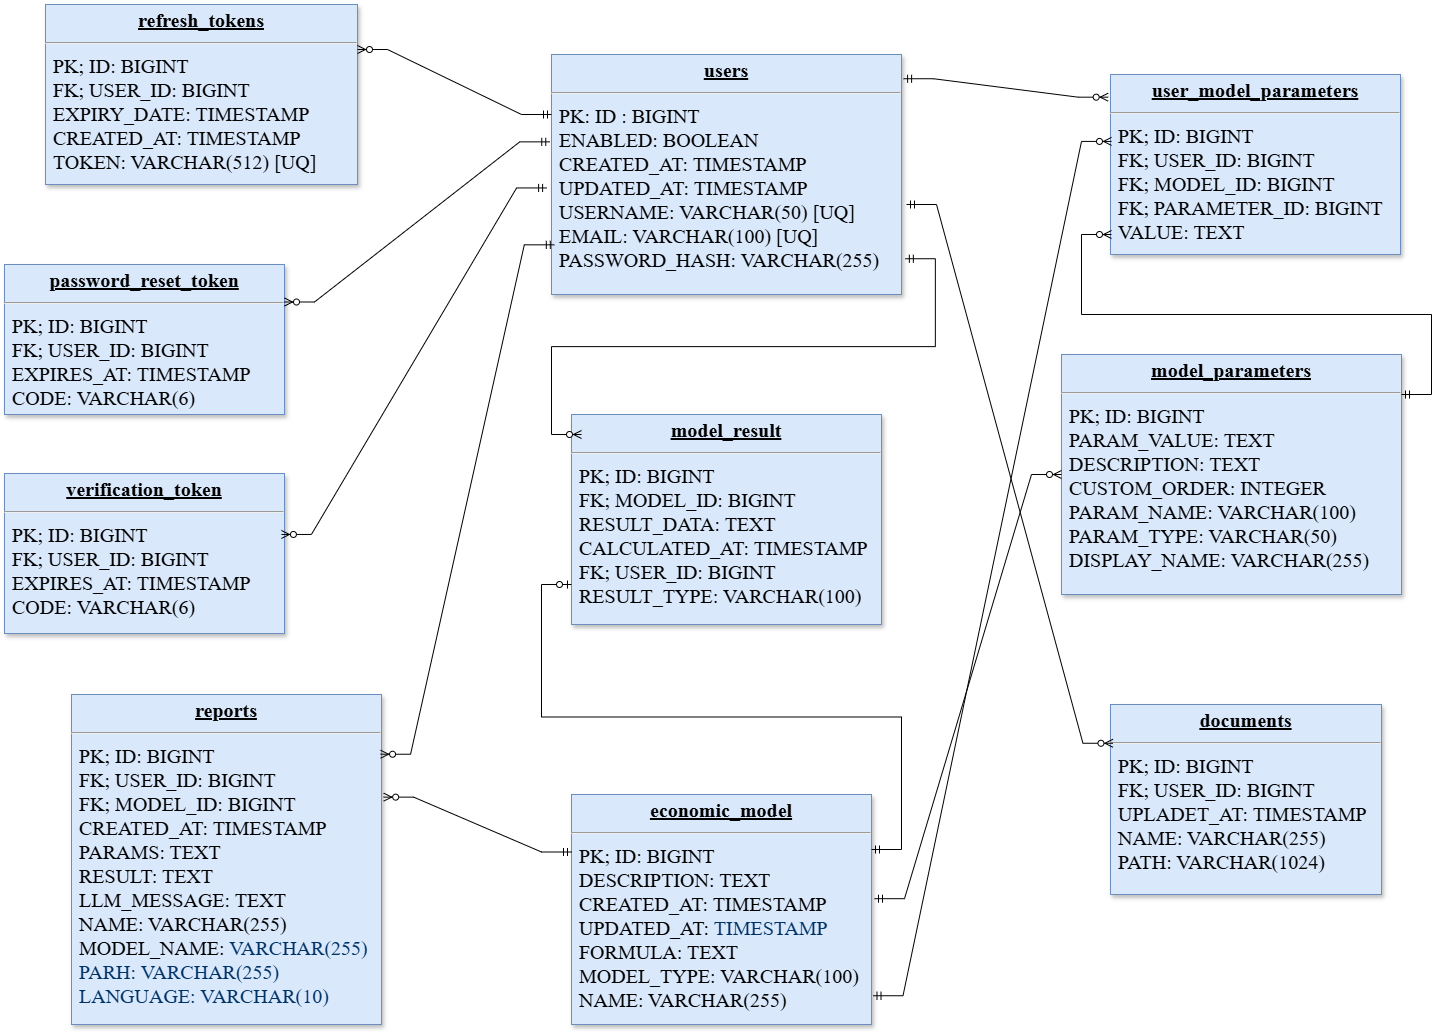

The diagram above was exported from draw.io. Its source (the exported page's mxGraphModel, read from the mxfile embedded in the PNG):
<mxGraphModel dx="2037" dy="1073" grid="1" gridSize="10" guides="1" tooltips="1" connect="1" arrows="1" fold="1" page="1" pageScale="1" pageWidth="826" pageHeight="1169" background="none" math="0" shadow="0">
  <root>
    <mxCell id="0" />
    <mxCell id="1" parent="0" />
    <mxCell id="22" value="&lt;p style=&quot;margin: 0px; margin-top: 4px; text-align: center; text-decoration: underline;&quot;&gt;&lt;strong&gt;users&lt;/strong&gt;&lt;/p&gt;&lt;hr&gt;&lt;p style=&quot;margin: 0px; margin-left: 8px;&quot;&gt;PK: ID : BIGINT&lt;/p&gt;&lt;p style=&quot;margin: 0px; margin-left: 8px;&quot;&gt;ENABLED: BOOLEAN&lt;/p&gt;&lt;p style=&quot;margin: 0px; margin-left: 8px;&quot;&gt;CREATED_AT: TIMESTAMP&lt;/p&gt;&lt;p style=&quot;margin: 0px; margin-left: 8px;&quot;&gt;UPDATED_AT: TIMESTAMP&lt;/p&gt;&lt;p style=&quot;margin: 0px; margin-left: 8px;&quot;&gt;USERNAME: VARCHAR(50) [UQ]&lt;/p&gt;&lt;p style=&quot;margin: 0px; margin-left: 8px;&quot;&gt;EMAIL: VARCHAR(100) [UQ]&lt;/p&gt;&lt;p style=&quot;margin: 0px; margin-left: 8px;&quot;&gt;PASSWORD_HASH: VARCHAR(255)&lt;/p&gt;&lt;p style=&quot;margin: 0px; margin-left: 8px;&quot;&gt;&lt;br&gt;&lt;/p&gt;" style="verticalAlign=top;align=left;overflow=fill;fontSize=20;fontFamily=Times New Roman;html=1;strokeColor=#6c8ebf;shadow=1;fillColor=#dae8fc;" parent="1" vertex="1">
      <mxGeometry x="680" y="70" width="350" height="240" as="geometry" />
    </mxCell>
    <mxCell id="26" value="&lt;p style=&quot;margin: 0px; margin-top: 4px; text-align: center; text-decoration: underline;&quot;&gt;&lt;b&gt;user_model_parameters&lt;/b&gt;&lt;/p&gt;&lt;hr&gt;&lt;p style=&quot;margin: 0px; margin-left: 8px;&quot;&gt;PK; ID: BIGINT&lt;/p&gt;&lt;p style=&quot;margin: 0px; margin-left: 8px;&quot;&gt;FK; USER_ID: BIGINT&lt;/p&gt;&lt;p style=&quot;margin: 0px; margin-left: 8px;&quot;&gt;FK; MODEL_ID: BIGINT&lt;/p&gt;&lt;p style=&quot;margin: 0px; margin-left: 8px;&quot;&gt;FK; PARAMETER_ID: BIGINT&lt;/p&gt;&lt;p style=&quot;margin: 0px; margin-left: 8px;&quot;&gt;VALUE: TEXT&lt;/p&gt;" style="verticalAlign=top;align=left;overflow=fill;fontSize=20;fontFamily=Times New Roman;html=1;strokeColor=#6c8ebf;shadow=1;fillColor=#dae8fc;" parent="1" vertex="1">
      <mxGeometry x="1239" y="90" width="290" height="180" as="geometry" />
    </mxCell>
    <mxCell id="27" value="&lt;p style=&quot;margin: 0px; margin-top: 4px; text-align: center; text-decoration: underline;&quot;&gt;&lt;strong&gt;reports&lt;/strong&gt;&lt;/p&gt;&lt;hr&gt;&lt;p style=&quot;margin: 0px; margin-left: 8px;&quot;&gt;PK; ID: BIGINT&lt;/p&gt;&lt;p style=&quot;margin: 0px; margin-left: 8px;&quot;&gt;FK; USER_ID: BIGINT&lt;/p&gt;&lt;p style=&quot;margin: 0px; margin-left: 8px;&quot;&gt;FK; MODEL_ID: BIGINT&lt;/p&gt;&lt;p style=&quot;margin: 0px; margin-left: 8px;&quot;&gt;CREATED_AT: TIMESTAMP&lt;/p&gt;&lt;p style=&quot;margin: 0px; margin-left: 8px;&quot;&gt;PARAMS: TEXT&lt;/p&gt;&lt;p style=&quot;margin: 0px; margin-left: 8px;&quot;&gt;RESULT: TEXT&lt;/p&gt;&lt;p style=&quot;margin: 0px; margin-left: 8px;&quot;&gt;LLM_MESSAGE: TEXT&lt;/p&gt;&lt;p style=&quot;margin: 0px; margin-left: 8px;&quot;&gt;NAME: VARCHAR(255)&lt;/p&gt;&lt;p style=&quot;margin: 0px; margin-left: 8px;&quot;&gt;MODEL_NAME:&amp;nbsp;&lt;span style=&quot;background-color: transparent; color: light-dark(rgb(0, 51, 102), rgb(161, 205, 249));&quot;&gt;VARCHAR(255)&lt;/span&gt;&lt;/p&gt;&lt;p style=&quot;margin: 0px; margin-left: 8px;&quot;&gt;&lt;span style=&quot;background-color: transparent; color: light-dark(rgb(0, 51, 102), rgb(161, 205, 249));&quot;&gt;PARH:&amp;nbsp;&lt;/span&gt;&lt;span style=&quot;background-color: transparent; color: light-dark(rgb(0, 51, 102), rgb(161, 205, 249));&quot;&gt;VARCHAR(255)&lt;/span&gt;&lt;/p&gt;&lt;p style=&quot;margin: 0px; margin-left: 8px;&quot;&gt;&lt;span style=&quot;background-color: transparent; color: light-dark(rgb(0, 51, 102), rgb(161, 205, 249));&quot;&gt;LANGUAGE: VARCHAR(10)&lt;/span&gt;&lt;/p&gt;" style="verticalAlign=top;align=left;overflow=fill;fontSize=20;fontFamily=Times New Roman;html=1;strokeColor=#6c8ebf;shadow=1;fillColor=#dae8fc;" parent="1" vertex="1">
      <mxGeometry x="200" y="710" width="310" height="330" as="geometry" />
    </mxCell>
    <mxCell id="28" value="&lt;p style=&quot;margin: 0px; margin-top: 4px; text-align: center; text-decoration: underline;&quot;&gt;&lt;strong&gt;documents&lt;/strong&gt;&lt;/p&gt;&lt;hr&gt;&lt;p style=&quot;margin: 0px; margin-left: 8px;&quot;&gt;PK; ID: BIGINT&lt;/p&gt;&lt;p style=&quot;margin: 0px; margin-left: 8px;&quot;&gt;FK; USER_ID: BIGINT&lt;/p&gt;&lt;p style=&quot;margin: 0px; margin-left: 8px;&quot;&gt;UPLADET_AT: TIMESTAMP&lt;/p&gt;&lt;p style=&quot;margin: 0px; margin-left: 8px;&quot;&gt;NAME: VARCHAR(255)&lt;/p&gt;&lt;p style=&quot;margin: 0px; margin-left: 8px;&quot;&gt;PATH: VARCHAR(1024)&lt;/p&gt;&lt;p style=&quot;margin: 0px; margin-left: 8px;&quot;&gt;&lt;br&gt;&lt;/p&gt;" style="verticalAlign=top;align=left;overflow=fill;fontSize=20;fontFamily=Times New Roman;html=1;strokeColor=#6c8ebf;shadow=1;fillColor=#dae8fc;" parent="1" vertex="1">
      <mxGeometry x="1239" y="720" width="271" height="190" as="geometry" />
    </mxCell>
    <mxCell id="30" value="&lt;p style=&quot;margin: 0px; margin-top: 4px; text-align: center; text-decoration: underline;&quot;&gt;&lt;strong&gt;economic_model&lt;/strong&gt;&lt;/p&gt;&lt;hr&gt;&lt;p style=&quot;margin: 0px; margin-left: 8px;&quot;&gt;PK; ID: BIGINT&lt;/p&gt;&lt;p style=&quot;margin: 0px; margin-left: 8px;&quot;&gt;DESCRIPTION: TEXT&lt;/p&gt;&lt;p style=&quot;margin: 0px; margin-left: 8px;&quot;&gt;CREATED_AT: TIMESTAMP&lt;/p&gt;&lt;p style=&quot;margin: 0px; margin-left: 8px;&quot;&gt;UPDATED_AT:&amp;nbsp;&lt;span style=&quot;background-color: transparent; color: light-dark(rgb(0, 51, 102), rgb(161, 205, 249));&quot;&gt;TIMESTAMP&lt;/span&gt;&lt;/p&gt;&lt;p style=&quot;margin: 0px; margin-left: 8px;&quot;&gt;FORMULA: TEXT&lt;/p&gt;&lt;p style=&quot;margin: 0px; margin-left: 8px;&quot;&gt;MODEL_TYPE: VARCHAR(100)&lt;/p&gt;&lt;p style=&quot;margin: 0px; margin-left: 8px;&quot;&gt;NAME: VARCHAR(255)&lt;/p&gt;" style="verticalAlign=top;align=left;overflow=fill;fontSize=20;fontFamily=Times New Roman;html=1;strokeColor=#6c8ebf;shadow=1;fillColor=#dae8fc;" parent="1" vertex="1">
      <mxGeometry x="700" y="810" width="300" height="230" as="geometry" />
    </mxCell>
    <mxCell id="31" value="&lt;p style=&quot;margin: 0px; margin-top: 4px; text-align: center; text-decoration: underline;&quot;&gt;&lt;strong&gt;refresh_tokens&lt;/strong&gt;&lt;/p&gt;&lt;hr&gt;&lt;p style=&quot;margin: 0px; margin-left: 8px;&quot;&gt;PK; ID: BIGINT&lt;/p&gt;&lt;p style=&quot;margin: 0px; margin-left: 8px;&quot;&gt;FK; USER_ID: BIGINT&lt;/p&gt;&lt;p style=&quot;margin: 0px; margin-left: 8px;&quot;&gt;EXPIRY_DATE: TIMESTAMP&lt;/p&gt;&lt;p style=&quot;margin: 0px; margin-left: 8px;&quot;&gt;CREATED_AT: TIMESTAMP&lt;/p&gt;&lt;p style=&quot;margin: 0px; margin-left: 8px;&quot;&gt;TOKEN: VARCHAR(512) [UQ]&lt;/p&gt;" style="verticalAlign=top;align=left;overflow=fill;fontSize=20;fontFamily=Times New Roman;html=1;strokeColor=#6c8ebf;shadow=1;fillColor=#dae8fc;" parent="1" vertex="1">
      <mxGeometry x="174" y="20" width="312" height="180" as="geometry" />
    </mxCell>
    <mxCell id="32" value="&lt;p style=&quot;margin: 0px; margin-top: 4px; text-align: center; text-decoration: underline;&quot;&gt;&lt;strong&gt;model_result&lt;/strong&gt;&lt;/p&gt;&lt;hr&gt;&lt;p style=&quot;margin: 0px; margin-left: 8px;&quot;&gt;PK; ID: BIGINT&lt;/p&gt;&lt;p style=&quot;margin: 0px; margin-left: 8px;&quot;&gt;FK; MODEL_ID: BIGINT&lt;/p&gt;&lt;p style=&quot;margin: 0px; margin-left: 8px;&quot;&gt;RESULT_DATA: TEXT&lt;/p&gt;&lt;p style=&quot;margin: 0px; margin-left: 8px;&quot;&gt;CALCULATED_AT: TIMESTAMP&lt;/p&gt;&lt;p style=&quot;margin: 0px; margin-left: 8px;&quot;&gt;FK; USER_ID: BIGINT&lt;/p&gt;&lt;p style=&quot;margin: 0px; margin-left: 8px;&quot;&gt;RESULT_TYPE: VARCHAR(100)&lt;/p&gt;" style="verticalAlign=top;align=left;overflow=fill;fontSize=20;fontFamily=Times New Roman;html=1;strokeColor=#6c8ebf;shadow=1;fillColor=#dae8fc;" parent="1" vertex="1">
      <mxGeometry x="700" y="430" width="310" height="210" as="geometry" />
    </mxCell>
    <mxCell id="33" value="&lt;p style=&quot;margin: 0px; margin-top: 4px; text-align: center; text-decoration: underline;&quot;&gt;&lt;strong&gt;verification_token&lt;/strong&gt;&lt;/p&gt;&lt;hr&gt;&lt;p style=&quot;margin: 0px; margin-left: 8px;&quot;&gt;PK; ID: BIGINT&lt;/p&gt;&lt;p style=&quot;margin: 0px; margin-left: 8px;&quot;&gt;FK; USER_ID: BIGINT&lt;/p&gt;&lt;p style=&quot;margin: 0px; margin-left: 8px;&quot;&gt;EXPIRES_AT: TIMESTAMP&lt;/p&gt;&lt;p style=&quot;margin: 0px; margin-left: 8px;&quot;&gt;CODE: VARCHAR(6)&lt;/p&gt;" style="verticalAlign=top;align=left;overflow=fill;fontSize=20;fontFamily=Times New Roman;html=1;strokeColor=#6c8ebf;shadow=1;fillColor=#dae8fc;" parent="1" vertex="1">
      <mxGeometry x="133" y="489" width="280" height="160" as="geometry" />
    </mxCell>
    <mxCell id="34" value="&lt;p style=&quot;margin: 0px ; margin-top: 4px ; text-align: center ; text-decoration: underline&quot;&gt;&lt;b&gt;password_reset_token&lt;/b&gt;&lt;/p&gt;&lt;hr&gt;&lt;p style=&quot;margin: 0px ; margin-left: 8px&quot;&gt;PK; ID: BIGINT&lt;/p&gt;&lt;p style=&quot;margin: 0px ; margin-left: 8px&quot;&gt;FK; USER_ID: BIGINT&lt;/p&gt;&lt;p style=&quot;margin: 0px ; margin-left: 8px&quot;&gt;EXPIRES_AT: TIMESTAMP&lt;/p&gt;&lt;p style=&quot;margin: 0px ; margin-left: 8px&quot;&gt;CODE: VARCHAR(6)&lt;/p&gt;" style="verticalAlign=top;align=left;overflow=fill;fontSize=20;fontFamily=Times New Roman;html=1;strokeColor=#6c8ebf;shadow=1;fillColor=#dae8fc;" parent="1" vertex="1">
      <mxGeometry x="133" y="280" width="280" height="150" as="geometry" />
    </mxCell>
    <mxCell id="35" value="&lt;p style=&quot;margin: 0px; margin-top: 4px; text-align: center; text-decoration: underline;&quot;&gt;&lt;strong&gt;model_parameters&lt;/strong&gt;&lt;/p&gt;&lt;hr&gt;&lt;p style=&quot;margin: 0px; margin-left: 8px;&quot;&gt;PK; ID: BIGINT&lt;/p&gt;&lt;p style=&quot;margin: 0px; margin-left: 8px;&quot;&gt;PARAM_VALUE: TEXT&lt;/p&gt;&lt;p style=&quot;margin: 0px; margin-left: 8px;&quot;&gt;DESCRIPTION: TEXT&lt;/p&gt;&lt;p style=&quot;margin: 0px; margin-left: 8px;&quot;&gt;CUSTOM_ORDER: INTEGER&lt;/p&gt;&lt;p style=&quot;margin: 0px; margin-left: 8px;&quot;&gt;PARAM_NAME: VARCHAR(100)&lt;/p&gt;&lt;p style=&quot;margin: 0px; margin-left: 8px;&quot;&gt;PARAM_TYPE: VARCHAR(50)&lt;/p&gt;&lt;p style=&quot;margin: 0px; margin-left: 8px;&quot;&gt;DISPLAY_NAME: VARCHAR(255)&lt;/p&gt;&lt;p style=&quot;margin: 0px; margin-left: 8px;&quot;&gt;&lt;br&gt;&lt;/p&gt;" style="verticalAlign=top;align=left;overflow=fill;fontSize=20;fontFamily=Times New Roman;html=1;strokeColor=#6c8ebf;shadow=1;fillColor=#dae8fc;" parent="1" vertex="1">
      <mxGeometry x="1190" y="370" width="340" height="240" as="geometry" />
    </mxCell>
    <mxCell id="nApAKDOfuFkK6AgpzJe1-119" value="" style="edgeStyle=entityRelationEdgeStyle;fontSize=20;html=1;endArrow=ERzeroToMany;startArrow=ERmandOne;rounded=0;exitX=0;exitY=0.25;exitDx=0;exitDy=0;entryX=1;entryY=0.25;entryDx=0;entryDy=0;fontFamily=Times New Roman;fillColor=#dae8fc;strokeColor=#000000;" edge="1" parent="1" source="22" target="31">
      <mxGeometry width="100" height="100" relative="1" as="geometry">
        <mxPoint x="486" y="420" as="sourcePoint" />
        <mxPoint x="586" y="320" as="targetPoint" />
      </mxGeometry>
    </mxCell>
    <mxCell id="nApAKDOfuFkK6AgpzJe1-121" value="" style="edgeStyle=entityRelationEdgeStyle;fontSize=20;html=1;endArrow=ERzeroToMany;startArrow=ERmandOne;rounded=0;exitX=-0.005;exitY=0.364;exitDx=0;exitDy=0;entryX=1;entryY=0.25;entryDx=0;entryDy=0;exitPerimeter=0;fontFamily=Times New Roman;fillColor=#dae8fc;strokeColor=#000000;" edge="1" parent="1" source="22" target="34">
      <mxGeometry width="100" height="100" relative="1" as="geometry">
        <mxPoint x="794" y="385" as="sourcePoint" />
        <mxPoint x="600" y="320" as="targetPoint" />
      </mxGeometry>
    </mxCell>
    <mxCell id="nApAKDOfuFkK6AgpzJe1-122" value="" style="edgeStyle=entityRelationEdgeStyle;fontSize=20;html=1;endArrow=ERzeroToMany;startArrow=ERmandOne;rounded=0;exitX=-0.014;exitY=0.556;exitDx=0;exitDy=0;entryX=0.989;entryY=0.381;entryDx=0;entryDy=0;exitPerimeter=0;entryPerimeter=0;fontFamily=Times New Roman;fillColor=#dae8fc;strokeColor=#000000;" edge="1" parent="1" source="22" target="33">
      <mxGeometry width="100" height="100" relative="1" as="geometry">
        <mxPoint x="614" y="290" as="sourcePoint" />
        <mxPoint x="420" y="225" as="targetPoint" />
      </mxGeometry>
    </mxCell>
    <mxCell id="nApAKDOfuFkK6AgpzJe1-124" value="" style="edgeStyle=entityRelationEdgeStyle;fontSize=20;html=1;endArrow=ERzeroToMany;startArrow=ERmandOne;rounded=0;exitX=1.006;exitY=0.101;exitDx=0;exitDy=0;entryX=-0.008;entryY=0.126;entryDx=0;entryDy=0;exitPerimeter=0;entryPerimeter=0;fontFamily=Times New Roman;fillColor=#dae8fc;strokeColor=#000000;" edge="1" parent="1" source="22" target="26">
      <mxGeometry width="100" height="100" relative="1" as="geometry">
        <mxPoint x="944" y="455" as="sourcePoint" />
        <mxPoint x="750" y="390" as="targetPoint" />
      </mxGeometry>
    </mxCell>
    <mxCell id="nApAKDOfuFkK6AgpzJe1-125" value="" style="edgeStyle=entityRelationEdgeStyle;fontSize=20;html=1;endArrow=ERzeroToMany;startArrow=ERmandOne;rounded=0;entryX=0.997;entryY=0.181;entryDx=0;entryDy=0;entryPerimeter=0;exitX=0.008;exitY=0.793;exitDx=0;exitDy=0;exitPerimeter=0;fontFamily=Times New Roman;fillColor=#dae8fc;strokeColor=#000000;" edge="1" parent="1" source="22" target="27">
      <mxGeometry width="100" height="100" relative="1" as="geometry">
        <mxPoint x="670" y="280" as="sourcePoint" />
        <mxPoint x="730" y="727" as="targetPoint" />
        <Array as="points">
          <mxPoint x="630" y="510" />
        </Array>
      </mxGeometry>
    </mxCell>
    <mxCell id="nApAKDOfuFkK6AgpzJe1-126" value="" style="edgeStyle=entityRelationEdgeStyle;fontSize=20;html=1;endArrow=ERzeroToMany;startArrow=ERmandOne;rounded=0;exitX=1.011;exitY=0.851;exitDx=0;exitDy=0;exitPerimeter=0;fontFamily=Times New Roman;fillColor=#dae8fc;strokeColor=#000000;" edge="1" parent="1" source="22">
      <mxGeometry width="100" height="100" relative="1" as="geometry">
        <mxPoint x="915" y="500" as="sourcePoint" />
        <mxPoint x="710" y="450" as="targetPoint" />
      </mxGeometry>
    </mxCell>
    <mxCell id="nApAKDOfuFkK6AgpzJe1-127" value="" style="edgeStyle=entityRelationEdgeStyle;fontSize=20;html=1;endArrow=ERzeroToMany;startArrow=ERmandOne;rounded=0;exitX=-0.014;exitY=0.556;exitDx=0;exitDy=0;entryX=0.009;entryY=0.204;entryDx=0;entryDy=0;exitPerimeter=0;entryPerimeter=0;fontFamily=Times New Roman;fillColor=#dae8fc;strokeColor=#000000;" edge="1" parent="1" target="28">
      <mxGeometry width="100" height="100" relative="1" as="geometry">
        <mxPoint x="1035" y="220" as="sourcePoint" />
        <mxPoint x="770" y="567" as="targetPoint" />
      </mxGeometry>
    </mxCell>
    <mxCell id="nApAKDOfuFkK6AgpzJe1-128" value="" style="edgeStyle=entityRelationEdgeStyle;fontSize=20;html=1;endArrow=ERzeroToOne;startArrow=ERmandOne;rounded=0;fontFamily=Times New Roman;fillColor=#dae8fc;strokeColor=#000000;" edge="1" parent="1">
      <mxGeometry width="100" height="100" relative="1" as="geometry">
        <mxPoint x="1000" y="865" as="sourcePoint" />
        <mxPoint x="700" y="600" as="targetPoint" />
      </mxGeometry>
    </mxCell>
    <mxCell id="nApAKDOfuFkK6AgpzJe1-129" value="" style="edgeStyle=entityRelationEdgeStyle;fontSize=20;html=1;endArrow=ERzeroToMany;startArrow=ERmandOne;rounded=0;exitX=0;exitY=0.25;exitDx=0;exitDy=0;entryX=1.007;entryY=0.311;entryDx=0;entryDy=0;entryPerimeter=0;fontFamily=Times New Roman;fillColor=#dae8fc;strokeColor=#000000;" edge="1" parent="1" source="30" target="27">
      <mxGeometry width="100" height="100" relative="1" as="geometry">
        <mxPoint x="670" y="600" as="sourcePoint" />
        <mxPoint x="770" y="500" as="targetPoint" />
      </mxGeometry>
    </mxCell>
    <mxCell id="nApAKDOfuFkK6AgpzJe1-130" value="" style="edgeStyle=entityRelationEdgeStyle;fontSize=20;html=1;endArrow=ERzeroToMany;startArrow=ERmandOne;rounded=0;exitX=1.01;exitY=0.453;exitDx=0;exitDy=0;entryX=0;entryY=0.5;entryDx=0;entryDy=0;exitPerimeter=0;fontFamily=Times New Roman;fillColor=#dae8fc;strokeColor=#000000;" edge="1" parent="1" source="30" target="35">
      <mxGeometry width="100" height="100" relative="1" as="geometry">
        <mxPoint x="915" y="940" as="sourcePoint" />
        <mxPoint x="650" y="1287" as="targetPoint" />
      </mxGeometry>
    </mxCell>
    <mxCell id="nApAKDOfuFkK6AgpzJe1-132" value="" style="edgeStyle=entityRelationEdgeStyle;fontSize=12;html=1;endArrow=ERzeroToMany;startArrow=ERmandOne;rounded=0;strokeColor=#000000;" edge="1" parent="1">
      <mxGeometry width="100" height="100" relative="1" as="geometry">
        <mxPoint x="1530" y="410" as="sourcePoint" />
        <mxPoint x="1240" y="250" as="targetPoint" />
      </mxGeometry>
    </mxCell>
    <mxCell id="nApAKDOfuFkK6AgpzJe1-133" value="" style="edgeStyle=entityRelationEdgeStyle;fontSize=20;html=1;endArrow=ERzeroToMany;startArrow=ERmandOne;rounded=0;exitX=1.005;exitY=0.875;exitDx=0;exitDy=0;exitPerimeter=0;fontFamily=Times New Roman;fillColor=#dae8fc;strokeColor=#000000;" edge="1" parent="1" source="30">
      <mxGeometry width="100" height="100" relative="1" as="geometry">
        <mxPoint x="1003" y="974" as="sourcePoint" />
        <mxPoint x="1240" y="156.92307692307693" as="targetPoint" />
        <Array as="points">
          <mxPoint x="1020" y="980" />
        </Array>
      </mxGeometry>
    </mxCell>
  </root>
</mxGraphModel>